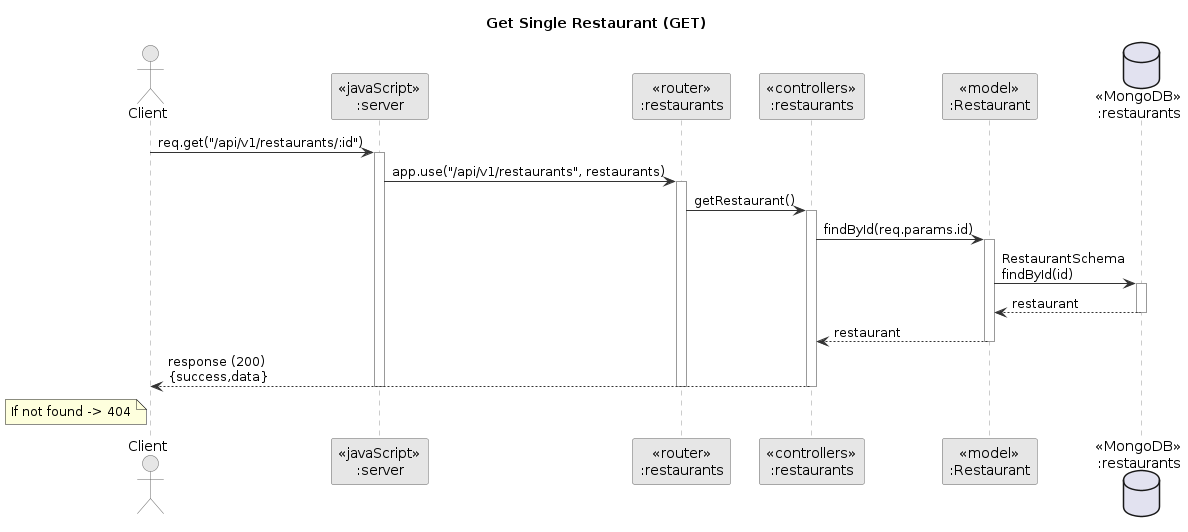

The diagram above was rendered by PlantUML. Its source (embedded in the PNG):
@startuml
title Get Single Restaurant (GET)

skinparam backgroundColor white
skinparam ParticipantBackgroundColor #E6E6E6
skinparam ParticipantBorderColor #666666
skinparam SequenceLifeLineBorderColor #999999
skinparam ArrowColor #333333
skinparam ActorBorderColor #666666
skinparam ActorBackgroundColor #E6E6E6

actor Client

participant "<<javaScript>>\n:server" as S
participant "<<router>>\n:restaurants" as R
participant "<<controllers>>\n:restaurants" as C
participant "<<model>>\n:Restaurant" as M
database "<<MongoDB>>\n:restaurants" as DB

Client -> S : req.get("/api/v1/restaurants/:id")
activate S

S -> R : app.use("/api/v1/restaurants", restaurants)
activate R

R -> C : getRestaurant()
activate C

C -> M : findById(req.params.id)
activate M

M -> DB : RestaurantSchema\nfindById(id)
activate DB
DB --> M : restaurant
deactivate DB

M --> C : restaurant
deactivate M

C --> Client : response (200)\n{success,data}
deactivate C
deactivate R
deactivate S

note left of Client
If not found -> 404
end note

@enduml